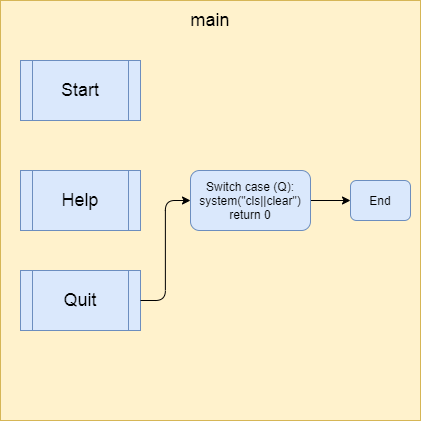

The diagram above was exported from draw.io. Its source (the exported page's mxGraphModel, read from the mxfile embedded in the PNG):
<mxGraphModel dx="1021" dy="462" grid="1" gridSize="10" guides="1" tooltips="1" connect="1" arrows="1" fold="1" page="1" pageScale="1" pageWidth="827" pageHeight="1169" math="0" shadow="0">
  <root>
    <mxCell id="0" />
    <mxCell id="1" parent="0" />
    <mxCell id="sYk7Csgeh17Bd4hEMNKG-1" value="" style="whiteSpace=wrap;html=1;aspect=fixed;fillColor=#fff2cc;strokeColor=#d6b656;" vertex="1" parent="1">
      <mxGeometry x="200" y="30" width="420" height="420" as="geometry" />
    </mxCell>
    <mxCell id="sYk7Csgeh17Bd4hEMNKG-2" value="&lt;font style=&quot;font-size: 18px&quot;&gt;Start&lt;/font&gt;" style="shape=process;whiteSpace=wrap;html=1;backgroundOutline=1;fillColor=#dae8fc;strokeColor=#6c8ebf;" vertex="1" parent="1">
      <mxGeometry x="220" y="90" width="120" height="60" as="geometry" />
    </mxCell>
    <mxCell id="sYk7Csgeh17Bd4hEMNKG-3" value="&lt;font style=&quot;font-size: 18px&quot;&gt;Help&lt;/font&gt;" style="shape=process;whiteSpace=wrap;html=1;backgroundOutline=1;fillColor=#dae8fc;strokeColor=#6c8ebf;" vertex="1" parent="1">
      <mxGeometry x="220" y="200" width="120" height="60" as="geometry" />
    </mxCell>
    <mxCell id="sYk7Csgeh17Bd4hEMNKG-4" value="&lt;font style=&quot;font-size: 18px&quot;&gt;Quit&lt;/font&gt;" style="shape=process;whiteSpace=wrap;html=1;backgroundOutline=1;fillColor=#dae8fc;strokeColor=#6c8ebf;" vertex="1" parent="1">
      <mxGeometry x="220" y="300" width="120" height="60" as="geometry" />
    </mxCell>
    <mxCell id="sYk7Csgeh17Bd4hEMNKG-8" value="" style="edgeStyle=orthogonalEdgeStyle;rounded=0;orthogonalLoop=1;jettySize=auto;html=1;" edge="1" parent="1" source="sYk7Csgeh17Bd4hEMNKG-5" target="sYk7Csgeh17Bd4hEMNKG-6">
      <mxGeometry relative="1" as="geometry" />
    </mxCell>
    <mxCell id="sYk7Csgeh17Bd4hEMNKG-5" value="Switch case (Q):&lt;br&gt;system(&quot;cls||clear&quot;)&lt;br&gt;return 0" style="rounded=1;whiteSpace=wrap;html=1;fillColor=#dae8fc;strokeColor=#6c8ebf;" vertex="1" parent="1">
      <mxGeometry x="390" y="200" width="120" height="60" as="geometry" />
    </mxCell>
    <mxCell id="sYk7Csgeh17Bd4hEMNKG-6" value="End" style="rounded=1;whiteSpace=wrap;html=1;fillColor=#dae8fc;strokeColor=#6c8ebf;" vertex="1" parent="1">
      <mxGeometry x="550" y="210" width="60" height="40" as="geometry" />
    </mxCell>
    <mxCell id="sYk7Csgeh17Bd4hEMNKG-7" value="" style="edgeStyle=elbowEdgeStyle;elbow=horizontal;endArrow=classic;html=1;entryX=0;entryY=0.5;entryDx=0;entryDy=0;exitX=1;exitY=0.5;exitDx=0;exitDy=0;" edge="1" parent="1" source="sYk7Csgeh17Bd4hEMNKG-4" target="sYk7Csgeh17Bd4hEMNKG-5">
      <mxGeometry width="50" height="50" relative="1" as="geometry">
        <mxPoint x="350" y="300" as="sourcePoint" />
        <mxPoint x="400" y="250" as="targetPoint" />
      </mxGeometry>
    </mxCell>
    <mxCell id="sYk7Csgeh17Bd4hEMNKG-9" value="&lt;font style=&quot;font-size: 18px&quot;&gt;main&lt;/font&gt;" style="text;html=1;strokeColor=none;fillColor=none;align=center;verticalAlign=middle;whiteSpace=wrap;rounded=0;" vertex="1" parent="1">
      <mxGeometry x="390" y="40" width="40" height="20" as="geometry" />
    </mxCell>
  </root>
</mxGraphModel>